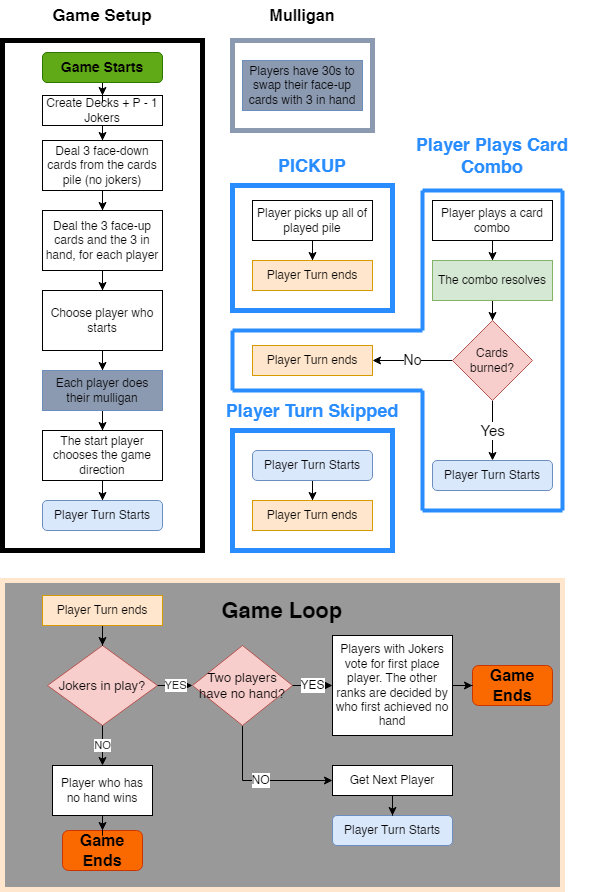

The diagram above was exported from draw.io. Its source (the exported page's mxGraphModel, read from the mxfile embedded in the PNG):
<mxGraphModel dx="1728" dy="950" grid="1" gridSize="10" guides="1" tooltips="1" connect="1" arrows="1" fold="1" page="1" pageScale="1" pageWidth="827" pageHeight="1169" math="0" shadow="0">
  <root>
    <mxCell id="0" />
    <mxCell id="1" parent="0" />
    <mxCell id="SFYpEUoaGA5GWBiU68Lg-15" value="" style="rounded=0;whiteSpace=wrap;html=1;fillColor=none;strokeWidth=5;" vertex="1" parent="1">
      <mxGeometry x="60" y="60" width="200" height="510" as="geometry" />
    </mxCell>
    <mxCell id="SFYpEUoaGA5GWBiU68Lg-57" value="" style="rounded=0;whiteSpace=wrap;html=1;fillColor=none;strokeWidth=5;strokeColor=#298DFF;" vertex="1" parent="1">
      <mxGeometry x="290" y="450" width="160" height="120" as="geometry" />
    </mxCell>
    <mxCell id="SFYpEUoaGA5GWBiU68Lg-56" value="" style="rounded=0;whiteSpace=wrap;html=1;fillColor=none;strokeColor=#8C9AB1;strokeWidth=5;" vertex="1" parent="1">
      <mxGeometry x="290" y="60" width="140" height="90" as="geometry" />
    </mxCell>
    <mxCell id="SFYpEUoaGA5GWBiU68Lg-29" value="" style="rounded=0;whiteSpace=wrap;html=1;fillColor=none;strokeWidth=5;strokeColor=#298DFF;" vertex="1" parent="1">
      <mxGeometry x="290" y="205" width="160" height="125" as="geometry" />
    </mxCell>
    <mxCell id="SFYpEUoaGA5GWBiU68Lg-5" style="edgeStyle=orthogonalEdgeStyle;rounded=0;orthogonalLoop=1;jettySize=auto;html=1;" edge="1" parent="1" source="SFYpEUoaGA5GWBiU68Lg-3" target="SFYpEUoaGA5GWBiU68Lg-4">
      <mxGeometry relative="1" as="geometry" />
    </mxCell>
    <mxCell id="SFYpEUoaGA5GWBiU68Lg-3" value="Create Decks + P - 1 Jokers" style="rounded=0;whiteSpace=wrap;html=1;" vertex="1" parent="1">
      <mxGeometry x="100" y="115" width="120" height="30" as="geometry" />
    </mxCell>
    <mxCell id="SFYpEUoaGA5GWBiU68Lg-7" style="edgeStyle=orthogonalEdgeStyle;rounded=0;orthogonalLoop=1;jettySize=auto;html=1;" edge="1" parent="1" source="SFYpEUoaGA5GWBiU68Lg-4" target="SFYpEUoaGA5GWBiU68Lg-6">
      <mxGeometry relative="1" as="geometry" />
    </mxCell>
    <mxCell id="SFYpEUoaGA5GWBiU68Lg-4" value="Deal 3 face-down cards from the cards pile (no jokers)" style="rounded=0;whiteSpace=wrap;html=1;" vertex="1" parent="1">
      <mxGeometry x="100" y="160" width="120" height="50" as="geometry" />
    </mxCell>
    <mxCell id="SFYpEUoaGA5GWBiU68Lg-9" style="edgeStyle=orthogonalEdgeStyle;rounded=0;orthogonalLoop=1;jettySize=auto;html=1;" edge="1" parent="1" source="SFYpEUoaGA5GWBiU68Lg-6" target="SFYpEUoaGA5GWBiU68Lg-8">
      <mxGeometry relative="1" as="geometry" />
    </mxCell>
    <mxCell id="SFYpEUoaGA5GWBiU68Lg-6" value="Deal the 3 face-up cards and the 3 in hand, for each player" style="rounded=0;whiteSpace=wrap;html=1;" vertex="1" parent="1">
      <mxGeometry x="100" y="230" width="120" height="60" as="geometry" />
    </mxCell>
    <mxCell id="SFYpEUoaGA5GWBiU68Lg-12" style="edgeStyle=orthogonalEdgeStyle;rounded=0;orthogonalLoop=1;jettySize=auto;html=1;" edge="1" parent="1" source="SFYpEUoaGA5GWBiU68Lg-8" target="SFYpEUoaGA5GWBiU68Lg-10">
      <mxGeometry relative="1" as="geometry" />
    </mxCell>
    <mxCell id="SFYpEUoaGA5GWBiU68Lg-8" value="Choose player who starts" style="rounded=0;whiteSpace=wrap;html=1;" vertex="1" parent="1">
      <mxGeometry x="100" y="310" width="120" height="60" as="geometry" />
    </mxCell>
    <mxCell id="SFYpEUoaGA5GWBiU68Lg-13" style="edgeStyle=orthogonalEdgeStyle;rounded=0;orthogonalLoop=1;jettySize=auto;html=1;" edge="1" parent="1" source="SFYpEUoaGA5GWBiU68Lg-10" target="SFYpEUoaGA5GWBiU68Lg-11">
      <mxGeometry relative="1" as="geometry" />
    </mxCell>
    <mxCell id="SFYpEUoaGA5GWBiU68Lg-10" value="Each player does their mulligan" style="rounded=0;whiteSpace=wrap;html=1;fillColor=#8c9ab1;strokeColor=#6c8ebf;" vertex="1" parent="1">
      <mxGeometry x="100" y="390" width="120" height="40" as="geometry" />
    </mxCell>
    <mxCell id="SFYpEUoaGA5GWBiU68Lg-40" style="edgeStyle=orthogonalEdgeStyle;rounded=0;orthogonalLoop=1;jettySize=auto;html=1;" edge="1" parent="1" source="SFYpEUoaGA5GWBiU68Lg-11" target="SFYpEUoaGA5GWBiU68Lg-39">
      <mxGeometry relative="1" as="geometry" />
    </mxCell>
    <mxCell id="SFYpEUoaGA5GWBiU68Lg-11" value="The start player chooses the game direction" style="rounded=0;whiteSpace=wrap;html=1;" vertex="1" parent="1">
      <mxGeometry x="100" y="450" width="120" height="50" as="geometry" />
    </mxCell>
    <mxCell id="SFYpEUoaGA5GWBiU68Lg-16" value="Game Setup" style="text;html=1;strokeColor=none;fillColor=none;align=center;verticalAlign=middle;whiteSpace=wrap;rounded=0;fontSize=17;fontStyle=1" vertex="1" parent="1">
      <mxGeometry x="105" y="20" width="110" height="30" as="geometry" />
    </mxCell>
    <mxCell id="SFYpEUoaGA5GWBiU68Lg-64" style="edgeStyle=orthogonalEdgeStyle;rounded=0;orthogonalLoop=1;jettySize=auto;html=1;" edge="1" parent="1" source="SFYpEUoaGA5GWBiU68Lg-20" target="SFYpEUoaGA5GWBiU68Lg-60">
      <mxGeometry relative="1" as="geometry" />
    </mxCell>
    <mxCell id="SFYpEUoaGA5GWBiU68Lg-20" value="Player Turn Starts" style="rounded=1;whiteSpace=wrap;html=1;fillColor=#dae8fc;strokeColor=#6c8ebf;" vertex="1" parent="1">
      <mxGeometry x="310" y="470" width="120" height="30" as="geometry" />
    </mxCell>
    <mxCell id="SFYpEUoaGA5GWBiU68Lg-27" style="edgeStyle=orthogonalEdgeStyle;rounded=0;orthogonalLoop=1;jettySize=auto;html=1;" edge="1" parent="1" source="SFYpEUoaGA5GWBiU68Lg-24" target="SFYpEUoaGA5GWBiU68Lg-25">
      <mxGeometry relative="1" as="geometry" />
    </mxCell>
    <mxCell id="SFYpEUoaGA5GWBiU68Lg-24" value="Player picks up all of played pile" style="rounded=0;whiteSpace=wrap;html=1;" vertex="1" parent="1">
      <mxGeometry x="310" y="220" width="120" height="40" as="geometry" />
    </mxCell>
    <mxCell id="SFYpEUoaGA5GWBiU68Lg-25" value="Player Turn ends" style="rounded=0;whiteSpace=wrap;html=1;fillColor=#ffe6cc;strokeColor=#d79b00;" vertex="1" parent="1">
      <mxGeometry x="310" y="280" width="120" height="30" as="geometry" />
    </mxCell>
    <mxCell id="SFYpEUoaGA5GWBiU68Lg-28" value="PICKUP" style="text;html=1;strokeColor=none;fillColor=none;align=center;verticalAlign=middle;whiteSpace=wrap;rounded=0;fontColor=#298DFF;fontStyle=1;fontSize=18;" vertex="1" parent="1">
      <mxGeometry x="340" y="170" width="60" height="30" as="geometry" />
    </mxCell>
    <mxCell id="SFYpEUoaGA5GWBiU68Lg-33" style="edgeStyle=orthogonalEdgeStyle;rounded=0;orthogonalLoop=1;jettySize=auto;html=1;" edge="1" parent="1" source="SFYpEUoaGA5GWBiU68Lg-30" target="SFYpEUoaGA5GWBiU68Lg-31">
      <mxGeometry relative="1" as="geometry" />
    </mxCell>
    <mxCell id="SFYpEUoaGA5GWBiU68Lg-30" value="Player plays a card combo" style="rounded=0;whiteSpace=wrap;html=1;" vertex="1" parent="1">
      <mxGeometry x="490" y="220" width="120" height="40" as="geometry" />
    </mxCell>
    <mxCell id="SFYpEUoaGA5GWBiU68Lg-35" style="edgeStyle=orthogonalEdgeStyle;rounded=0;orthogonalLoop=1;jettySize=auto;html=1;" edge="1" parent="1" source="SFYpEUoaGA5GWBiU68Lg-31" target="SFYpEUoaGA5GWBiU68Lg-34">
      <mxGeometry relative="1" as="geometry" />
    </mxCell>
    <mxCell id="SFYpEUoaGA5GWBiU68Lg-31" value="The combo resolves" style="rounded=0;whiteSpace=wrap;html=1;fillColor=#d5e8d4;strokeColor=#82b366;" vertex="1" parent="1">
      <mxGeometry x="490" y="280" width="120" height="40" as="geometry" />
    </mxCell>
    <mxCell id="SFYpEUoaGA5GWBiU68Lg-38" value="No" style="edgeStyle=orthogonalEdgeStyle;rounded=0;orthogonalLoop=1;jettySize=auto;html=1;exitX=0;exitY=0.5;exitDx=0;exitDy=0;entryX=1;entryY=0.5;entryDx=0;entryDy=0;fontSize=14;" edge="1" parent="1" source="SFYpEUoaGA5GWBiU68Lg-34" target="SFYpEUoaGA5GWBiU68Lg-37">
      <mxGeometry relative="1" as="geometry" />
    </mxCell>
    <mxCell id="SFYpEUoaGA5GWBiU68Lg-42" value="Yes" style="edgeStyle=orthogonalEdgeStyle;rounded=0;orthogonalLoop=1;jettySize=auto;html=1;entryX=0.5;entryY=0;entryDx=0;entryDy=0;fontSize=15;" edge="1" parent="1" source="SFYpEUoaGA5GWBiU68Lg-34" target="SFYpEUoaGA5GWBiU68Lg-41">
      <mxGeometry relative="1" as="geometry" />
    </mxCell>
    <mxCell id="SFYpEUoaGA5GWBiU68Lg-34" value="Cards burned?" style="rhombus;whiteSpace=wrap;html=1;fillColor=#f8cecc;strokeColor=#b85450;" vertex="1" parent="1">
      <mxGeometry x="510" y="340" width="80" height="80" as="geometry" />
    </mxCell>
    <mxCell id="SFYpEUoaGA5GWBiU68Lg-37" value="Player Turn ends" style="rounded=0;whiteSpace=wrap;html=1;fillColor=#ffe6cc;strokeColor=#d79b00;" vertex="1" parent="1">
      <mxGeometry x="310" y="365" width="120" height="30" as="geometry" />
    </mxCell>
    <mxCell id="SFYpEUoaGA5GWBiU68Lg-39" value="Player Turn Starts" style="rounded=1;whiteSpace=wrap;html=1;fillColor=#dae8fc;strokeColor=#6c8ebf;" vertex="1" parent="1">
      <mxGeometry x="100" y="520" width="120" height="30" as="geometry" />
    </mxCell>
    <mxCell id="SFYpEUoaGA5GWBiU68Lg-41" value="Player Turn Starts" style="rounded=1;whiteSpace=wrap;html=1;fillColor=#dae8fc;strokeColor=#6c8ebf;" vertex="1" parent="1">
      <mxGeometry x="490" y="480" width="120" height="30" as="geometry" />
    </mxCell>
    <mxCell id="SFYpEUoaGA5GWBiU68Lg-43" value="Player Plays Card Combo" style="text;html=1;strokeColor=none;fillColor=none;align=center;verticalAlign=middle;whiteSpace=wrap;rounded=0;fontColor=#298DFF;fontStyle=1;fontSize=18;" vertex="1" parent="1">
      <mxGeometry x="450" y="160" width="200" height="30" as="geometry" />
    </mxCell>
    <mxCell id="SFYpEUoaGA5GWBiU68Lg-44" value="" style="endArrow=none;html=1;rounded=0;strokeWidth=4;fillColor=#dae8fc;strokeColor=#298DFF;" edge="1" parent="1">
      <mxGeometry width="50" height="50" relative="1" as="geometry">
        <mxPoint x="480" y="210" as="sourcePoint" />
        <mxPoint x="620" y="210" as="targetPoint" />
      </mxGeometry>
    </mxCell>
    <mxCell id="SFYpEUoaGA5GWBiU68Lg-46" value="" style="endArrow=none;html=1;rounded=0;strokeWidth=4;fillColor=#dae8fc;strokeColor=#298DFF;" edge="1" parent="1">
      <mxGeometry width="50" height="50" relative="1" as="geometry">
        <mxPoint x="620" y="210" as="sourcePoint" />
        <mxPoint x="620" y="530" as="targetPoint" />
      </mxGeometry>
    </mxCell>
    <mxCell id="SFYpEUoaGA5GWBiU68Lg-47" value="" style="endArrow=none;html=1;rounded=0;strokeWidth=4;fillColor=#dae8fc;strokeColor=#298DFF;" edge="1" parent="1">
      <mxGeometry width="50" height="50" relative="1" as="geometry">
        <mxPoint x="480" y="530" as="sourcePoint" />
        <mxPoint x="620" y="530" as="targetPoint" />
      </mxGeometry>
    </mxCell>
    <mxCell id="SFYpEUoaGA5GWBiU68Lg-48" value="" style="endArrow=none;html=1;rounded=0;strokeWidth=4;fillColor=#dae8fc;strokeColor=#298DFF;snapToPoint=0;" edge="1" parent="1">
      <mxGeometry width="50" height="50" relative="1" as="geometry">
        <mxPoint x="480" y="210" as="sourcePoint" />
        <mxPoint x="480" y="350" as="targetPoint" />
      </mxGeometry>
    </mxCell>
    <mxCell id="SFYpEUoaGA5GWBiU68Lg-49" value="" style="endArrow=none;html=1;rounded=0;strokeWidth=4;fillColor=#dae8fc;strokeColor=#298DFF;" edge="1" parent="1">
      <mxGeometry width="50" height="50" relative="1" as="geometry">
        <mxPoint x="480" y="350" as="sourcePoint" />
        <mxPoint x="290" y="350" as="targetPoint" />
      </mxGeometry>
    </mxCell>
    <mxCell id="SFYpEUoaGA5GWBiU68Lg-50" value="" style="endArrow=none;html=1;rounded=0;strokeWidth=4;fillColor=#dae8fc;strokeColor=#298DFF;" edge="1" parent="1">
      <mxGeometry width="50" height="50" relative="1" as="geometry">
        <mxPoint x="290" y="350" as="sourcePoint" />
        <mxPoint x="290" y="410" as="targetPoint" />
      </mxGeometry>
    </mxCell>
    <mxCell id="SFYpEUoaGA5GWBiU68Lg-51" value="" style="endArrow=none;html=1;rounded=0;strokeWidth=4;fillColor=#dae8fc;strokeColor=#298DFF;" edge="1" parent="1">
      <mxGeometry width="50" height="50" relative="1" as="geometry">
        <mxPoint x="290" y="410" as="sourcePoint" />
        <mxPoint x="480" y="410" as="targetPoint" />
      </mxGeometry>
    </mxCell>
    <mxCell id="SFYpEUoaGA5GWBiU68Lg-52" value="" style="endArrow=none;html=1;rounded=0;strokeWidth=4;fillColor=#dae8fc;strokeColor=#298DFF;" edge="1" parent="1">
      <mxGeometry width="50" height="50" relative="1" as="geometry">
        <mxPoint x="480" y="410" as="sourcePoint" />
        <mxPoint x="480" y="530" as="targetPoint" />
      </mxGeometry>
    </mxCell>
    <mxCell id="SFYpEUoaGA5GWBiU68Lg-54" value="Players have 30s to swap their face-up cards with 3 in hand" style="rounded=0;whiteSpace=wrap;html=1;fillColor=#8c9ab1;strokeColor=#6c8ebf;" vertex="1" parent="1">
      <mxGeometry x="300" y="80" width="120" height="50" as="geometry" />
    </mxCell>
    <mxCell id="SFYpEUoaGA5GWBiU68Lg-55" value="Mulligan" style="text;html=1;strokeColor=none;fillColor=none;align=center;verticalAlign=middle;whiteSpace=wrap;rounded=0;fontStyle=1;fontSize=16;" vertex="1" parent="1">
      <mxGeometry x="330" y="20" width="60" height="30" as="geometry" />
    </mxCell>
    <mxCell id="SFYpEUoaGA5GWBiU68Lg-60" value="Player Turn ends" style="rounded=0;whiteSpace=wrap;html=1;fillColor=#ffe6cc;strokeColor=#d79b00;" vertex="1" parent="1">
      <mxGeometry x="310" y="520" width="120" height="30" as="geometry" />
    </mxCell>
    <mxCell id="SFYpEUoaGA5GWBiU68Lg-61" value="Player Turn Skipped" style="text;html=1;strokeColor=none;fillColor=none;align=center;verticalAlign=middle;whiteSpace=wrap;rounded=0;fontColor=#298DFF;fontStyle=1;fontSize=18;" vertex="1" parent="1">
      <mxGeometry x="260" y="415" width="220" height="30" as="geometry" />
    </mxCell>
    <mxCell id="SFYpEUoaGA5GWBiU68Lg-83" style="edgeStyle=orthogonalEdgeStyle;rounded=0;orthogonalLoop=1;jettySize=auto;html=1;entryX=0.5;entryY=0;entryDx=0;entryDy=0;" edge="1" parent="1" source="SFYpEUoaGA5GWBiU68Lg-82" target="SFYpEUoaGA5GWBiU68Lg-3">
      <mxGeometry relative="1" as="geometry" />
    </mxCell>
    <mxCell id="SFYpEUoaGA5GWBiU68Lg-82" value="Game Starts" style="rounded=1;whiteSpace=wrap;html=1;fillColor=#60a917;fontColor=#000000;strokeColor=#2D7600;fontStyle=1;fontSize=14;" vertex="1" parent="1">
      <mxGeometry x="100" y="72" width="120" height="30" as="geometry" />
    </mxCell>
    <mxCell id="SFYpEUoaGA5GWBiU68Lg-94" value="" style="group" vertex="1" connectable="0" parent="1">
      <mxGeometry x="60" y="600" width="560" height="309" as="geometry" />
    </mxCell>
    <mxCell id="SFYpEUoaGA5GWBiU68Lg-91" value="" style="rounded=0;whiteSpace=wrap;html=1;fillColor=#999999;strokeWidth=5;strokeColor=#FFE6CC;" vertex="1" parent="SFYpEUoaGA5GWBiU68Lg-94">
      <mxGeometry width="560" height="309" as="geometry" />
    </mxCell>
    <mxCell id="SFYpEUoaGA5GWBiU68Lg-66" value="&lt;font style=&quot;font-size: 13px;&quot;&gt;Jokers in play?&lt;/font&gt;" style="rhombus;whiteSpace=wrap;html=1;fillColor=#f8cecc;strokeColor=#b85450;" vertex="1" parent="SFYpEUoaGA5GWBiU68Lg-94">
      <mxGeometry x="45" y="65" width="110" height="80" as="geometry" />
    </mxCell>
    <mxCell id="SFYpEUoaGA5GWBiU68Lg-68" style="edgeStyle=orthogonalEdgeStyle;rounded=0;orthogonalLoop=1;jettySize=auto;html=1;entryX=0.5;entryY=0;entryDx=0;entryDy=0;" edge="1" parent="SFYpEUoaGA5GWBiU68Lg-94" source="SFYpEUoaGA5GWBiU68Lg-67" target="SFYpEUoaGA5GWBiU68Lg-66">
      <mxGeometry relative="1" as="geometry" />
    </mxCell>
    <mxCell id="SFYpEUoaGA5GWBiU68Lg-67" value="Player Turn ends" style="rounded=0;whiteSpace=wrap;html=1;fillColor=#ffe6cc;strokeColor=#d79b00;" vertex="1" parent="SFYpEUoaGA5GWBiU68Lg-94">
      <mxGeometry x="40" y="15" width="120" height="30" as="geometry" />
    </mxCell>
    <mxCell id="SFYpEUoaGA5GWBiU68Lg-69" value="Get Next Player" style="rounded=0;whiteSpace=wrap;html=1;" vertex="1" parent="SFYpEUoaGA5GWBiU68Lg-94">
      <mxGeometry x="330" y="185" width="120" height="30" as="geometry" />
    </mxCell>
    <mxCell id="SFYpEUoaGA5GWBiU68Lg-77" value="NO" style="edgeStyle=orthogonalEdgeStyle;rounded=0;orthogonalLoop=1;jettySize=auto;html=1;exitX=0.5;exitY=1;exitDx=0;exitDy=0;entryX=0;entryY=0.5;entryDx=0;entryDy=0;fontSize=12;" edge="1" parent="SFYpEUoaGA5GWBiU68Lg-94" source="SFYpEUoaGA5GWBiU68Lg-74" target="SFYpEUoaGA5GWBiU68Lg-69">
      <mxGeometry relative="1" as="geometry" />
    </mxCell>
    <mxCell id="SFYpEUoaGA5GWBiU68Lg-74" value="&lt;span style=&quot;font-size: 13px;&quot;&gt;Two players have no hand?&lt;/span&gt;" style="rhombus;whiteSpace=wrap;html=1;fillColor=#f8cecc;strokeColor=#b85450;" vertex="1" parent="SFYpEUoaGA5GWBiU68Lg-94">
      <mxGeometry x="190" y="65" width="100" height="80" as="geometry" />
    </mxCell>
    <mxCell id="SFYpEUoaGA5GWBiU68Lg-70" value="YES" style="edgeStyle=orthogonalEdgeStyle;rounded=0;orthogonalLoop=1;jettySize=auto;html=1;" edge="1" parent="SFYpEUoaGA5GWBiU68Lg-94" source="SFYpEUoaGA5GWBiU68Lg-66" target="SFYpEUoaGA5GWBiU68Lg-74">
      <mxGeometry relative="1" as="geometry">
        <mxPoint x="210" y="95" as="targetPoint" />
      </mxGeometry>
    </mxCell>
    <mxCell id="SFYpEUoaGA5GWBiU68Lg-75" value="Players with Jokers vote for first place player. The other ranks are decided by who first achieved no hand" style="rounded=0;whiteSpace=wrap;html=1;" vertex="1" parent="SFYpEUoaGA5GWBiU68Lg-94">
      <mxGeometry x="330" y="55" width="120" height="100" as="geometry" />
    </mxCell>
    <mxCell id="SFYpEUoaGA5GWBiU68Lg-76" value="YES" style="edgeStyle=orthogonalEdgeStyle;rounded=0;orthogonalLoop=1;jettySize=auto;html=1;entryX=0;entryY=0.5;entryDx=0;entryDy=0;fontSize=12;" edge="1" parent="SFYpEUoaGA5GWBiU68Lg-94" source="SFYpEUoaGA5GWBiU68Lg-74" target="SFYpEUoaGA5GWBiU68Lg-75">
      <mxGeometry relative="1" as="geometry" />
    </mxCell>
    <mxCell id="SFYpEUoaGA5GWBiU68Lg-78" value="Player Turn Starts" style="rounded=1;whiteSpace=wrap;html=1;fillColor=#dae8fc;strokeColor=#6c8ebf;" vertex="1" parent="SFYpEUoaGA5GWBiU68Lg-94">
      <mxGeometry x="330" y="235" width="120" height="30" as="geometry" />
    </mxCell>
    <mxCell id="SFYpEUoaGA5GWBiU68Lg-79" style="edgeStyle=orthogonalEdgeStyle;rounded=0;orthogonalLoop=1;jettySize=auto;html=1;entryX=0.5;entryY=0;entryDx=0;entryDy=0;" edge="1" parent="SFYpEUoaGA5GWBiU68Lg-94" source="SFYpEUoaGA5GWBiU68Lg-69" target="SFYpEUoaGA5GWBiU68Lg-78">
      <mxGeometry relative="1" as="geometry" />
    </mxCell>
    <mxCell id="SFYpEUoaGA5GWBiU68Lg-84" value="Game Ends" style="rounded=1;whiteSpace=wrap;html=1;fillColor=#fa6800;fontColor=#000000;strokeColor=#C73500;fontSize=16;fontStyle=1" vertex="1" parent="SFYpEUoaGA5GWBiU68Lg-94">
      <mxGeometry x="470" y="85" width="80" height="40" as="geometry" />
    </mxCell>
    <mxCell id="SFYpEUoaGA5GWBiU68Lg-85" style="edgeStyle=orthogonalEdgeStyle;rounded=0;orthogonalLoop=1;jettySize=auto;html=1;entryX=0;entryY=0.5;entryDx=0;entryDy=0;" edge="1" parent="SFYpEUoaGA5GWBiU68Lg-94" source="SFYpEUoaGA5GWBiU68Lg-75" target="SFYpEUoaGA5GWBiU68Lg-84">
      <mxGeometry relative="1" as="geometry" />
    </mxCell>
    <mxCell id="SFYpEUoaGA5GWBiU68Lg-86" value="Game Ends" style="rounded=1;whiteSpace=wrap;html=1;fillColor=#fa6800;fontColor=#000000;strokeColor=#C73500;fontSize=16;fontStyle=1" vertex="1" parent="SFYpEUoaGA5GWBiU68Lg-94">
      <mxGeometry x="60" y="250" width="80" height="40" as="geometry" />
    </mxCell>
    <mxCell id="SFYpEUoaGA5GWBiU68Lg-90" style="edgeStyle=orthogonalEdgeStyle;rounded=0;orthogonalLoop=1;jettySize=auto;html=1;entryX=0.5;entryY=0;entryDx=0;entryDy=0;" edge="1" parent="SFYpEUoaGA5GWBiU68Lg-94" source="SFYpEUoaGA5GWBiU68Lg-88" target="SFYpEUoaGA5GWBiU68Lg-86">
      <mxGeometry relative="1" as="geometry" />
    </mxCell>
    <mxCell id="SFYpEUoaGA5GWBiU68Lg-88" value="Player who has no hand wins" style="rounded=0;whiteSpace=wrap;html=1;" vertex="1" parent="SFYpEUoaGA5GWBiU68Lg-94">
      <mxGeometry x="50" y="185" width="100" height="50" as="geometry" />
    </mxCell>
    <mxCell id="SFYpEUoaGA5GWBiU68Lg-89" value="NO&lt;font size=&quot;1&quot;&gt;&lt;br&gt;&lt;/font&gt;" style="edgeStyle=orthogonalEdgeStyle;rounded=0;orthogonalLoop=1;jettySize=auto;html=1;" edge="1" parent="SFYpEUoaGA5GWBiU68Lg-94" source="SFYpEUoaGA5GWBiU68Lg-66" target="SFYpEUoaGA5GWBiU68Lg-88">
      <mxGeometry relative="1" as="geometry" />
    </mxCell>
    <mxCell id="SFYpEUoaGA5GWBiU68Lg-95" value="&lt;b&gt;&lt;font style=&quot;font-size: 22px;&quot;&gt;Game Loop&lt;/font&gt;&lt;/b&gt;" style="text;html=1;strokeColor=none;fillColor=none;align=center;verticalAlign=middle;whiteSpace=wrap;rounded=0;" vertex="1" parent="SFYpEUoaGA5GWBiU68Lg-94">
      <mxGeometry x="210" y="15" width="140" height="30" as="geometry" />
    </mxCell>
  </root>
</mxGraphModel>